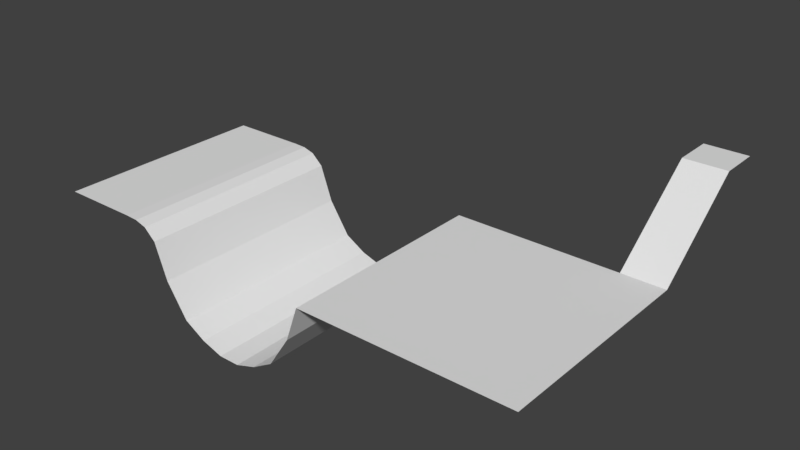 # Source: walkmesh.blend  (saved by Blender 2.79.0; exported with 4.5.12 LTS)
import bpy
from mathutils import Matrix  # noqa: F401  (used for matrix-valued properties, if any)

bpy.ops.wm.read_factory_settings(use_empty=True)
scene = bpy.context.scene
scene.name = 'Scene'

# ---- collections
col_collection_1 = bpy.data.collections.new('Collection 1'); scene.collection.children.link(col_collection_1)

# ---- materials (node trees are filled in below, after node groups)
mat_vertexcolor_001 = bpy.data.materials.new('VertexColor.001')
mat_vertexcolor_001.alpha_threshold = 0.0
mat_vertexcolor_001.use_transparent_shadow = False
mat_vertexcolor_001.roughness = 0.5
mat_vertexcolor_001.specular_intensity = 0.0

# ---- material node trees

# ---- world
world_world = bpy.data.worlds.new('World'); scene.world = world_world
world_world.color = (0.05088, 0.05088, 0.05088)
world_world.use_sun_shadow = False
world_world.sun_shadow_jitter_overblur = 0.0
world_world.cycles.sampling_method = 'MANUAL'

# ---- meshes
me_floor_002 = bpy.data.meshes.new('Floor.002')
me_floor_002.from_pydata([(4.758, -5.0, 5.509), (4.758, 5.0, 5.509), (5.304, -5.0, 5.01), (5.304, 5.0, 5.01), (5.894, -5.0, 3.351), (5.894, 5.0, 3.351), (6.894, -5.0, 1.831), (6.894, 5.0, 1.831), (7.894, -5.0, 1.245), (7.894, 5.0, 1.245), (8.894, -5.0, 0.9135), (8.894, 5.0, 0.9135), (9.894, 5.0, 0.9135), (9.894, -5.0, 0.9135), (10.89, 5.0, 1.245), (10.89, -5.0, 1.245), (11.89, 5.0, 1.831), (11.89, -5.0, 1.831), (12.89, 5.0, 3.351), (12.89, -5.0, 3.351), (13.48, 5.0, 5.01), (13.48, -5.0, 5.01), (4.219, -5.0, 5.667), (4.219, 5.0, 5.667), (3.64, -5.0, 5.693), (3.64, 5.0, 5.693), (0.004964, -5.0, 5.693), (0.004964, 5.0, 5.693), (21.37, 5.0, 5.01), (21.37, -5.0, 5.01), (23.41, 5.0, 5.01), (23.41, -5.0, 5.01), (21.37, 9.354, 8.459), (23.41, 9.354, 8.459), (21.37, 11.28, 8.459), (23.41, 11.28, 8.459)], [], [(2, 5, 3), (1, 2, 3), (4, 7, 5), (8, 11, 9), (6, 9, 7), (10, 12, 11), (15, 16, 14), (13, 14, 12), (19, 20, 18), (17, 18, 16), (21, 28, 20), (1, 22, 0), (25, 26, 24), (23, 24, 22), (29, 30, 28), (30, 32, 28), (32, 35, 34), (2, 4, 5), (1, 0, 2), (4, 6, 7), (8, 10, 11), (6, 8, 9), (10, 13, 12), (15, 17, 16), (13, 15, 14), (19, 21, 20), (17, 19, 18), (21, 29, 28), (1, 23, 22), (25, 27, 26), (23, 25, 24), (29, 31, 30), (30, 33, 32), (32, 33, 35)])
_ca = me_floor_002.color_attributes.new('Col', 'BYTE_COLOR', 'CORNER')
_ca.data.foreach_set('color', [0.6795, 0.4179, 0.1714, 1.0, 0.6795, 0.4179, 0.1714, 1.0, 0.6795, 0.4179, 0.1714, 1.0, 0.6795, 0.4179, 0.1714, 1.0, 0.6795, 0.4179, 0.1714, 1.0, 0.6795, 0.4179, 0.1714, 1.0, 0.6795, 0.4233, 0.1746, 1.0, 0.6795, 0.4179, 0.1714, 1.0, 0.6795, 0.4179, 0.1714, 1.0, 0.6795, 0.4179, 0.1714, 1.0, 0.6795, 0.4179, 0.1714, 1.0, 0.6795, 0.4179, 0.1746, 1.0, 0.6795, 0.4179, 0.1746, 1.0, 0.6795, 0.4179, 0.1746, 1.0, 0.6795, 0.4179, 0.1714, 1.0, 0.6795, 0.4179, 0.1714, 1.0, 0.6795, 0.4179, 0.1714, 1.0, 0.6795, 0.4179, 0.1714, 1.0, 0.6795, 0.4179, 0.1746, 1.0, 0.6795, 0.4179, 0.1714, 1.0, 0.6795, 0.4179, 0.1714, 1.0, 0.6795, 0.4179, 0.1714, 1.0, 0.6795, 0.4179, 0.1714, 1.0, 0.6795, 0.4179, 0.1714, 1.0, 0.6724, 0.4342, 0.1946, 1.0, 0.6038, 0.5972, 0.5841, 1.0, 0.6795, 0.4179, 0.1714, 1.0, 0.6795, 0.4179, 0.1714, 1.0, 0.6795, 0.4179, 0.1714, 1.0, 0.6795, 0.4179, 0.1714, 1.0, 0.3564, 0.3231, 0.3278, 1.0, 0.3916, 0.3613, 0.3663, 1.0, 0.3564, 0.3231, 0.3278, 1.0, 0.6795, 0.4179, 0.1714, 1.0, 0.6795, 0.4179, 0.1714, 1.0, 0.6795, 0.4179, 0.1714, 1.0, 0.6795, 0.4179, 0.1714, 1.0, 0.6795, 0.4179, 0.1714, 1.0, 0.6724, 0.4397, 0.2086, 1.0, 0.6795, 0.4179, 0.1714, 1.0, 0.6724, 0.4397, 0.2086, 1.0, 0.6795, 0.4179, 0.1714, 1.0, 0.3564, 0.3231, 0.3278, 1.0, 0.3864, 0.3564, 0.3613, 1.0, 0.3916, 0.3613, 0.3663, 1.0, 0.2159, 0.1946, 0.1981, 1.0, 0.2542, 0.2346, 0.2384, 1.0, 0.2159, 0.1946, 0.1981, 1.0, 0.2542, 0.2346, 0.2384, 1.0, 1.0, 1.0, 1.0, 1.0, 1.0, 1.0, 1.0, 1.0, 0.6795, 0.4179, 0.1714, 1.0, 0.6795, 0.4233, 0.1746, 1.0, 0.6795, 0.4179, 0.1714, 1.0, 0.6795, 0.4179, 0.1714, 1.0, 0.6795, 0.4179, 0.1714, 1.0, 0.6795, 0.4179, 0.1714, 1.0, 0.6795, 0.4233, 0.1746, 1.0, 0.6795, 0.4179, 0.1746, 1.0, 0.6795, 0.4179, 0.1714, 1.0, 0.6795, 0.4179, 0.1714, 1.0, 0.6795, 0.4179, 0.1714, 1.0, 0.6795, 0.4179, 0.1714, 1.0, 0.6795, 0.4179, 0.1746, 1.0, 0.6795, 0.4179, 0.1714, 1.0, 0.6795, 0.4179, 0.1746, 1.0, 0.6795, 0.4179, 0.1714, 1.0, 0.6795, 0.4179, 0.1714, 1.0, 0.6795, 0.4179, 0.1714, 1.0, 0.6795, 0.4179, 0.1746, 1.0, 0.6795, 0.4179, 0.1714, 1.0, 0.6795, 0.4179, 0.1714, 1.0, 0.6795, 0.4179, 0.1714, 1.0, 0.6795, 0.4179, 0.1746, 1.0, 0.6795, 0.4179, 0.1714, 1.0, 0.6724, 0.4342, 0.1946, 1.0, 0.6795, 0.4179, 0.1714, 1.0, 0.6038, 0.5972, 0.5841, 1.0, 0.6795, 0.4179, 0.1714, 1.0, 0.6724, 0.4342, 0.1946, 1.0, 0.6795, 0.4179, 0.1714, 1.0, 0.3564, 0.3231, 0.3278, 1.0, 0.3564, 0.3231, 0.3278, 1.0, 0.3916, 0.3613, 0.3663, 1.0, 0.6795, 0.4179, 0.1714, 1.0, 0.6795, 0.4179, 0.1714, 1.0, 0.6795, 0.4179, 0.1714, 1.0, 0.6795, 0.4179, 0.1714, 1.0, 0.6724, 0.4342, 0.1946, 1.0, 0.6795, 0.4179, 0.1714, 1.0, 0.6795, 0.4179, 0.1714, 1.0, 0.6795, 0.4179, 0.1714, 1.0, 0.6724, 0.4397, 0.2086, 1.0, 0.3564, 0.3231, 0.3278, 1.0, 0.3564, 0.3231, 0.3278, 1.0, 0.3864, 0.3564, 0.3613, 1.0, 0.2159, 0.1946, 0.1981, 1.0, 0.2159, 0.1946, 0.1981, 1.0, 0.2542, 0.2346, 0.2384, 1.0, 0.2542, 0.2346, 0.2384, 1.0, 0.2159, 0.1946, 0.1981, 1.0, 1.0, 1.0, 1.0, 1.0])
me_floor_002.materials.append(mat_vertexcolor_001)
me_floor_002.use_remesh_preserve_volume = False
me_floor_002.use_remesh_preserve_attributes = False
me_floor_002.use_mirror_vertex_groups = False
me_floor_002.update()

# ---- objects
ob_walkmesh = bpy.data.objects.new('Walkmesh', me_floor_002)

# ---- transforms, parenting, visibility, modifiers, constraints
ob_walkmesh.location = (0.0, 0.0, 0.0)
ob_walkmesh.lineart.crease_threshold = 0.0

# ---- collection membership
col_collection_1.objects.link(ob_walkmesh)

# ---- scene / render settings (as saved in the file)
scene.frame_start = 1; scene.frame_end = 250; scene.frame_set(1)
scene.render.engine = 'BLENDER_EEVEE_NEXT'
scene.render.resolution_percentage = 50
scene.render.dither_intensity = 0.0
scene.cycles.use_denoising = False
scene.cycles.samples = 128
scene.cycles.sampling_pattern = 'TABULATED_SOBOL'
scene.cycles.use_adaptive_sampling = False
scene.cycles.use_light_tree = False
scene.cycles.blur_glossy = 0.0
scene.cycles.sample_clamp_indirect = 0.0
scene.view_settings.view_transform = 'Standard'
bpy.context.view_layer.update()

# ---- added for rendering (the .blend has no active camera and no usable light): camera, sun
cam_auto = bpy.data.cameras.new('AutoCamera')
cam_auto.lens = 50.0
cam_auto.sensor_width = 36.0
cam_auto.clip_end = 1000.0
ob_auto_camera = bpy.data.objects.new('AutoCamera', cam_auto)
scene.collection.objects.link(ob_auto_camera)
ob_auto_camera.location = (38.9996, -29.6078, 26.5181)
ob_auto_camera.rotation_euler = (1.09748, -7.21219e-08, 0.694738)
scene.camera = ob_auto_camera
light_auto_sun = bpy.data.lights.new('AutoSun', 'SUN')
light_auto_sun.energy = 3.0
light_auto_sun.angle = 0.0523599
ob_auto_sun = bpy.data.objects.new('AutoSun', light_auto_sun)
scene.collection.objects.link(ob_auto_sun)
ob_auto_sun.rotation_euler = (0.872665, 0.174533, 0.523599)
bpy.context.view_layer.update()
